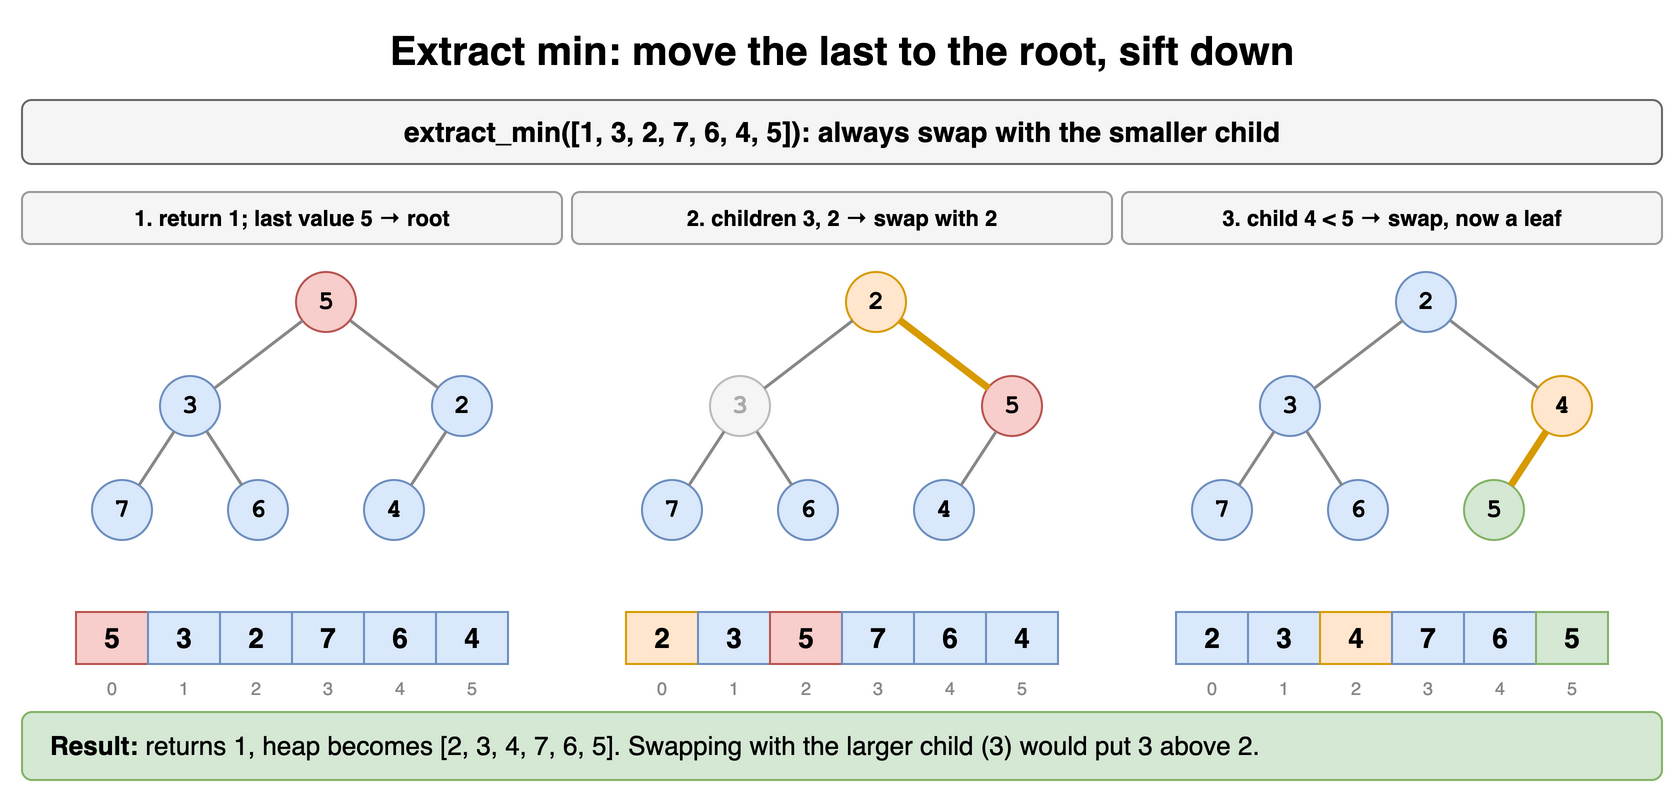

The diagram above was exported from draw.io. Its source (the exported page's mxGraphModel, read from the mxfile embedded in the PNG):
<mxGraphModel dx="900" dy="404" grid="1" gridSize="10" guides="1" tooltips="1" connect="1" arrows="1" fold="1" page="1" pageScale="1" pageWidth="900" pageHeight="404" math="0" shadow="0">
  <root>
    <mxCell id="0" />
    <mxCell id="1" parent="0" />
    <mxCell id="h5c1" value="Extract min: move the last to the root, sift down" style="text;html=1;align=center;verticalAlign=middle;whiteSpace=wrap;fontSize=20;fontStyle=1;" vertex="1" parent="1">
      <mxGeometry x="40" y="10" width="820" height="30" as="geometry" />
    </mxCell>
    <mxCell id="h5c2" value="extract_min([1, 3, 2, 7, 6, 4, 5]): always swap with the smaller child" style="rounded=1;whiteSpace=wrap;html=1;fillColor=#f5f5f5;strokeColor=#666666;fontStyle=1;fontSize=14;" vertex="1" parent="1">
      <mxGeometry x="40" y="50" width="820" height="32" as="geometry" />
    </mxCell>
    <mxCell id="h5c3" value="1. return 1; last value 5 → root" style="rounded=1;whiteSpace=wrap;html=1;fillColor=#f5f5f5;strokeColor=#999999;fontSize=11;fontStyle=1;" vertex="1" parent="1">
      <mxGeometry x="40" y="96" width="270" height="26" as="geometry" />
    </mxCell>
    <mxCell id="h5c4" value="7" style="ellipse;whiteSpace=wrap;html=1;fontStyle=1;fontSize=13;fontFamily=Courier New;fillColor=#dae8fc;strokeColor=#6c8ebf;" vertex="1" parent="1">
      <mxGeometry x="75.0" y="240.0" width="30" height="30" as="geometry" />
    </mxCell>
    <mxCell id="h5c5" value="3" style="ellipse;whiteSpace=wrap;html=1;fontStyle=1;fontSize=13;fontFamily=Courier New;fillColor=#dae8fc;strokeColor=#6c8ebf;" vertex="1" parent="1">
      <mxGeometry x="109.0" y="188.0" width="30" height="30" as="geometry" />
    </mxCell>
    <mxCell id="h5c6" value="6" style="ellipse;whiteSpace=wrap;html=1;fontStyle=1;fontSize=13;fontFamily=Courier New;fillColor=#dae8fc;strokeColor=#6c8ebf;" vertex="1" parent="1">
      <mxGeometry x="143.0" y="240.0" width="30" height="30" as="geometry" />
    </mxCell>
    <mxCell id="h5c7" value="" style="endArrow=none;html=1;strokeWidth=1.5;strokeColor=#888888;" edge="1" parent="1" source="h5c5" target="h5c4">
      <mxGeometry relative="1" as="geometry" />
    </mxCell>
    <mxCell id="h5c8" value="" style="endArrow=none;html=1;strokeWidth=1.5;strokeColor=#888888;" edge="1" parent="1" source="h5c5" target="h5c6">
      <mxGeometry relative="1" as="geometry" />
    </mxCell>
    <mxCell id="h5c9" value="5" style="ellipse;whiteSpace=wrap;html=1;fontStyle=1;fontSize=13;fontFamily=Courier New;fillColor=#f8cecc;strokeColor=#b85450;" vertex="1" parent="1">
      <mxGeometry x="177.0" y="136.0" width="30" height="30" as="geometry" />
    </mxCell>
    <mxCell id="h5c10" value="4" style="ellipse;whiteSpace=wrap;html=1;fontStyle=1;fontSize=13;fontFamily=Courier New;fillColor=#dae8fc;strokeColor=#6c8ebf;" vertex="1" parent="1">
      <mxGeometry x="211.0" y="240.0" width="30" height="30" as="geometry" />
    </mxCell>
    <mxCell id="h5c11" value="2" style="ellipse;whiteSpace=wrap;html=1;fontStyle=1;fontSize=13;fontFamily=Courier New;fillColor=#dae8fc;strokeColor=#6c8ebf;" vertex="1" parent="1">
      <mxGeometry x="245.0" y="188.0" width="30" height="30" as="geometry" />
    </mxCell>
    <mxCell id="h5c12" value="" style="endArrow=none;html=1;strokeWidth=1.5;strokeColor=#888888;" edge="1" parent="1" source="h5c11" target="h5c10">
      <mxGeometry relative="1" as="geometry" />
    </mxCell>
    <mxCell id="h5c13" value="" style="endArrow=none;html=1;strokeWidth=1.5;strokeColor=#888888;" edge="1" parent="1" source="h5c9" target="h5c5">
      <mxGeometry relative="1" as="geometry" />
    </mxCell>
    <mxCell id="h5c14" value="" style="endArrow=none;html=1;strokeWidth=1.5;strokeColor=#888888;" edge="1" parent="1" source="h5c9" target="h5c11">
      <mxGeometry relative="1" as="geometry" />
    </mxCell>
    <mxCell id="h5c15" value="5" style="rounded=0;whiteSpace=wrap;html=1;fontStyle=1;fontSize=14;fillColor=#f8cecc;strokeColor=#b85450;" vertex="1" parent="1">
      <mxGeometry x="67.0" y="306" width="36" height="26" as="geometry" />
    </mxCell>
    <mxCell id="h5c16" value="3" style="rounded=0;whiteSpace=wrap;html=1;fontStyle=1;fontSize=14;fillColor=#dae8fc;strokeColor=#6c8ebf;" vertex="1" parent="1">
      <mxGeometry x="103.0" y="306" width="36" height="26" as="geometry" />
    </mxCell>
    <mxCell id="h5c17" value="2" style="rounded=0;whiteSpace=wrap;html=1;fontStyle=1;fontSize=14;fillColor=#dae8fc;strokeColor=#6c8ebf;" vertex="1" parent="1">
      <mxGeometry x="139.0" y="306" width="36" height="26" as="geometry" />
    </mxCell>
    <mxCell id="h5c18" value="7" style="rounded=0;whiteSpace=wrap;html=1;fontStyle=1;fontSize=14;fillColor=#dae8fc;strokeColor=#6c8ebf;" vertex="1" parent="1">
      <mxGeometry x="175.0" y="306" width="36" height="26" as="geometry" />
    </mxCell>
    <mxCell id="h5c19" value="6" style="rounded=0;whiteSpace=wrap;html=1;fontStyle=1;fontSize=14;fillColor=#dae8fc;strokeColor=#6c8ebf;" vertex="1" parent="1">
      <mxGeometry x="211.0" y="306" width="36" height="26" as="geometry" />
    </mxCell>
    <mxCell id="h5c20" value="4" style="rounded=0;whiteSpace=wrap;html=1;fontStyle=1;fontSize=14;fillColor=#dae8fc;strokeColor=#6c8ebf;" vertex="1" parent="1">
      <mxGeometry x="247.0" y="306" width="36" height="26" as="geometry" />
    </mxCell>
    <mxCell id="h5c21" value="0" style="text;html=1;whiteSpace=wrap;fontSize=11;fontSize=9;align=center;fontColor=#888888;" vertex="1" parent="1">
      <mxGeometry x="67.0" y="332" width="36" height="13" as="geometry" />
    </mxCell>
    <mxCell id="h5c22" value="1" style="text;html=1;whiteSpace=wrap;fontSize=11;fontSize=9;align=center;fontColor=#888888;" vertex="1" parent="1">
      <mxGeometry x="103.0" y="332" width="36" height="13" as="geometry" />
    </mxCell>
    <mxCell id="h5c23" value="2" style="text;html=1;whiteSpace=wrap;fontSize=11;fontSize=9;align=center;fontColor=#888888;" vertex="1" parent="1">
      <mxGeometry x="139.0" y="332" width="36" height="13" as="geometry" />
    </mxCell>
    <mxCell id="h5c24" value="3" style="text;html=1;whiteSpace=wrap;fontSize=11;fontSize=9;align=center;fontColor=#888888;" vertex="1" parent="1">
      <mxGeometry x="175.0" y="332" width="36" height="13" as="geometry" />
    </mxCell>
    <mxCell id="h5c25" value="4" style="text;html=1;whiteSpace=wrap;fontSize=11;fontSize=9;align=center;fontColor=#888888;" vertex="1" parent="1">
      <mxGeometry x="211.0" y="332" width="36" height="13" as="geometry" />
    </mxCell>
    <mxCell id="h5c26" value="5" style="text;html=1;whiteSpace=wrap;fontSize=11;fontSize=9;align=center;fontColor=#888888;" vertex="1" parent="1">
      <mxGeometry x="247.0" y="332" width="36" height="13" as="geometry" />
    </mxCell>
    <mxCell id="h5c27" value="2. children 3, 2 → swap with 2" style="rounded=1;whiteSpace=wrap;html=1;fillColor=#f5f5f5;strokeColor=#999999;fontSize=11;fontStyle=1;" vertex="1" parent="1">
      <mxGeometry x="315" y="96" width="270" height="26" as="geometry" />
    </mxCell>
    <mxCell id="h5c28" value="7" style="ellipse;whiteSpace=wrap;html=1;fontStyle=1;fontSize=13;fontFamily=Courier New;fillColor=#dae8fc;strokeColor=#6c8ebf;" vertex="1" parent="1">
      <mxGeometry x="350.0" y="240.0" width="30" height="30" as="geometry" />
    </mxCell>
    <mxCell id="h5c29" value="3" style="ellipse;whiteSpace=wrap;html=1;fontStyle=1;fontSize=13;fontFamily=Courier New;fillColor=#f5f5f5;strokeColor=#bbbbbb;fontColor=#aaaaaa;" vertex="1" parent="1">
      <mxGeometry x="384.0" y="188.0" width="30" height="30" as="geometry" />
    </mxCell>
    <mxCell id="h5c30" value="6" style="ellipse;whiteSpace=wrap;html=1;fontStyle=1;fontSize=13;fontFamily=Courier New;fillColor=#dae8fc;strokeColor=#6c8ebf;" vertex="1" parent="1">
      <mxGeometry x="418.0" y="240.0" width="30" height="30" as="geometry" />
    </mxCell>
    <mxCell id="h5c31" value="" style="endArrow=none;html=1;strokeWidth=1.5;strokeColor=#888888;" edge="1" parent="1" source="h5c29" target="h5c28">
      <mxGeometry relative="1" as="geometry" />
    </mxCell>
    <mxCell id="h5c32" value="" style="endArrow=none;html=1;strokeWidth=1.5;strokeColor=#888888;" edge="1" parent="1" source="h5c29" target="h5c30">
      <mxGeometry relative="1" as="geometry" />
    </mxCell>
    <mxCell id="h5c33" value="2" style="ellipse;whiteSpace=wrap;html=1;fontStyle=1;fontSize=13;fontFamily=Courier New;fillColor=#ffe6cc;strokeColor=#d79b00;" vertex="1" parent="1">
      <mxGeometry x="452.0" y="136.0" width="30" height="30" as="geometry" />
    </mxCell>
    <mxCell id="h5c34" value="4" style="ellipse;whiteSpace=wrap;html=1;fontStyle=1;fontSize=13;fontFamily=Courier New;fillColor=#dae8fc;strokeColor=#6c8ebf;" vertex="1" parent="1">
      <mxGeometry x="486.0" y="240.0" width="30" height="30" as="geometry" />
    </mxCell>
    <mxCell id="h5c35" value="5" style="ellipse;whiteSpace=wrap;html=1;fontStyle=1;fontSize=13;fontFamily=Courier New;fillColor=#f8cecc;strokeColor=#b85450;" vertex="1" parent="1">
      <mxGeometry x="520.0" y="188.0" width="30" height="30" as="geometry" />
    </mxCell>
    <mxCell id="h5c36" value="" style="endArrow=none;html=1;strokeWidth=1.5;strokeColor=#888888;" edge="1" parent="1" source="h5c35" target="h5c34">
      <mxGeometry relative="1" as="geometry" />
    </mxCell>
    <mxCell id="h5c37" value="" style="endArrow=none;html=1;strokeWidth=1.5;strokeColor=#888888;" edge="1" parent="1" source="h5c33" target="h5c29">
      <mxGeometry relative="1" as="geometry" />
    </mxCell>
    <mxCell id="h5c38" value="" style="endArrow=none;html=1;strokeWidth=3.5;strokeColor=#d79b00;" edge="1" parent="1" source="h5c33" target="h5c35">
      <mxGeometry relative="1" as="geometry" />
    </mxCell>
    <mxCell id="h5c39" value="2" style="rounded=0;whiteSpace=wrap;html=1;fontStyle=1;fontSize=14;fillColor=#ffe6cc;strokeColor=#d79b00;" vertex="1" parent="1">
      <mxGeometry x="342.0" y="306" width="36" height="26" as="geometry" />
    </mxCell>
    <mxCell id="h5c40" value="3" style="rounded=0;whiteSpace=wrap;html=1;fontStyle=1;fontSize=14;fillColor=#dae8fc;strokeColor=#6c8ebf;" vertex="1" parent="1">
      <mxGeometry x="378.0" y="306" width="36" height="26" as="geometry" />
    </mxCell>
    <mxCell id="h5c41" value="5" style="rounded=0;whiteSpace=wrap;html=1;fontStyle=1;fontSize=14;fillColor=#f8cecc;strokeColor=#b85450;" vertex="1" parent="1">
      <mxGeometry x="414.0" y="306" width="36" height="26" as="geometry" />
    </mxCell>
    <mxCell id="h5c42" value="7" style="rounded=0;whiteSpace=wrap;html=1;fontStyle=1;fontSize=14;fillColor=#dae8fc;strokeColor=#6c8ebf;" vertex="1" parent="1">
      <mxGeometry x="450.0" y="306" width="36" height="26" as="geometry" />
    </mxCell>
    <mxCell id="h5c43" value="6" style="rounded=0;whiteSpace=wrap;html=1;fontStyle=1;fontSize=14;fillColor=#dae8fc;strokeColor=#6c8ebf;" vertex="1" parent="1">
      <mxGeometry x="486.0" y="306" width="36" height="26" as="geometry" />
    </mxCell>
    <mxCell id="h5c44" value="4" style="rounded=0;whiteSpace=wrap;html=1;fontStyle=1;fontSize=14;fillColor=#dae8fc;strokeColor=#6c8ebf;" vertex="1" parent="1">
      <mxGeometry x="522.0" y="306" width="36" height="26" as="geometry" />
    </mxCell>
    <mxCell id="h5c45" value="0" style="text;html=1;whiteSpace=wrap;fontSize=11;fontSize=9;align=center;fontColor=#888888;" vertex="1" parent="1">
      <mxGeometry x="342.0" y="332" width="36" height="13" as="geometry" />
    </mxCell>
    <mxCell id="h5c46" value="1" style="text;html=1;whiteSpace=wrap;fontSize=11;fontSize=9;align=center;fontColor=#888888;" vertex="1" parent="1">
      <mxGeometry x="378.0" y="332" width="36" height="13" as="geometry" />
    </mxCell>
    <mxCell id="h5c47" value="2" style="text;html=1;whiteSpace=wrap;fontSize=11;fontSize=9;align=center;fontColor=#888888;" vertex="1" parent="1">
      <mxGeometry x="414.0" y="332" width="36" height="13" as="geometry" />
    </mxCell>
    <mxCell id="h5c48" value="3" style="text;html=1;whiteSpace=wrap;fontSize=11;fontSize=9;align=center;fontColor=#888888;" vertex="1" parent="1">
      <mxGeometry x="450.0" y="332" width="36" height="13" as="geometry" />
    </mxCell>
    <mxCell id="h5c49" value="4" style="text;html=1;whiteSpace=wrap;fontSize=11;fontSize=9;align=center;fontColor=#888888;" vertex="1" parent="1">
      <mxGeometry x="486.0" y="332" width="36" height="13" as="geometry" />
    </mxCell>
    <mxCell id="h5c50" value="5" style="text;html=1;whiteSpace=wrap;fontSize=11;fontSize=9;align=center;fontColor=#888888;" vertex="1" parent="1">
      <mxGeometry x="522.0" y="332" width="36" height="13" as="geometry" />
    </mxCell>
    <mxCell id="h5c51" value="3. child 4 &lt; 5 → swap, now a leaf" style="rounded=1;whiteSpace=wrap;html=1;fillColor=#f5f5f5;strokeColor=#999999;fontSize=11;fontStyle=1;" vertex="1" parent="1">
      <mxGeometry x="590" y="96" width="270" height="26" as="geometry" />
    </mxCell>
    <mxCell id="h5c52" value="7" style="ellipse;whiteSpace=wrap;html=1;fontStyle=1;fontSize=13;fontFamily=Courier New;fillColor=#dae8fc;strokeColor=#6c8ebf;" vertex="1" parent="1">
      <mxGeometry x="625.0" y="240.0" width="30" height="30" as="geometry" />
    </mxCell>
    <mxCell id="h5c53" value="3" style="ellipse;whiteSpace=wrap;html=1;fontStyle=1;fontSize=13;fontFamily=Courier New;fillColor=#dae8fc;strokeColor=#6c8ebf;" vertex="1" parent="1">
      <mxGeometry x="659.0" y="188.0" width="30" height="30" as="geometry" />
    </mxCell>
    <mxCell id="h5c54" value="6" style="ellipse;whiteSpace=wrap;html=1;fontStyle=1;fontSize=13;fontFamily=Courier New;fillColor=#dae8fc;strokeColor=#6c8ebf;" vertex="1" parent="1">
      <mxGeometry x="693.0" y="240.0" width="30" height="30" as="geometry" />
    </mxCell>
    <mxCell id="h5c55" value="" style="endArrow=none;html=1;strokeWidth=1.5;strokeColor=#888888;" edge="1" parent="1" source="h5c53" target="h5c52">
      <mxGeometry relative="1" as="geometry" />
    </mxCell>
    <mxCell id="h5c56" value="" style="endArrow=none;html=1;strokeWidth=1.5;strokeColor=#888888;" edge="1" parent="1" source="h5c53" target="h5c54">
      <mxGeometry relative="1" as="geometry" />
    </mxCell>
    <mxCell id="h5c57" value="2" style="ellipse;whiteSpace=wrap;html=1;fontStyle=1;fontSize=13;fontFamily=Courier New;fillColor=#dae8fc;strokeColor=#6c8ebf;" vertex="1" parent="1">
      <mxGeometry x="727.0" y="136.0" width="30" height="30" as="geometry" />
    </mxCell>
    <mxCell id="h5c58" value="5" style="ellipse;whiteSpace=wrap;html=1;fontStyle=1;fontSize=13;fontFamily=Courier New;fillColor=#d5e8d4;strokeColor=#82b366;" vertex="1" parent="1">
      <mxGeometry x="761.0" y="240.0" width="30" height="30" as="geometry" />
    </mxCell>
    <mxCell id="h5c59" value="4" style="ellipse;whiteSpace=wrap;html=1;fontStyle=1;fontSize=13;fontFamily=Courier New;fillColor=#ffe6cc;strokeColor=#d79b00;" vertex="1" parent="1">
      <mxGeometry x="795.0" y="188.0" width="30" height="30" as="geometry" />
    </mxCell>
    <mxCell id="h5c60" value="" style="endArrow=none;html=1;strokeWidth=3.5;strokeColor=#d79b00;" edge="1" parent="1" source="h5c59" target="h5c58">
      <mxGeometry relative="1" as="geometry" />
    </mxCell>
    <mxCell id="h5c61" value="" style="endArrow=none;html=1;strokeWidth=1.5;strokeColor=#888888;" edge="1" parent="1" source="h5c57" target="h5c53">
      <mxGeometry relative="1" as="geometry" />
    </mxCell>
    <mxCell id="h5c62" value="" style="endArrow=none;html=1;strokeWidth=1.5;strokeColor=#888888;" edge="1" parent="1" source="h5c57" target="h5c59">
      <mxGeometry relative="1" as="geometry" />
    </mxCell>
    <mxCell id="h5c63" value="2" style="rounded=0;whiteSpace=wrap;html=1;fontStyle=1;fontSize=14;fillColor=#dae8fc;strokeColor=#6c8ebf;" vertex="1" parent="1">
      <mxGeometry x="617.0" y="306" width="36" height="26" as="geometry" />
    </mxCell>
    <mxCell id="h5c64" value="3" style="rounded=0;whiteSpace=wrap;html=1;fontStyle=1;fontSize=14;fillColor=#dae8fc;strokeColor=#6c8ebf;" vertex="1" parent="1">
      <mxGeometry x="653.0" y="306" width="36" height="26" as="geometry" />
    </mxCell>
    <mxCell id="h5c65" value="4" style="rounded=0;whiteSpace=wrap;html=1;fontStyle=1;fontSize=14;fillColor=#ffe6cc;strokeColor=#d79b00;" vertex="1" parent="1">
      <mxGeometry x="689.0" y="306" width="36" height="26" as="geometry" />
    </mxCell>
    <mxCell id="h5c66" value="7" style="rounded=0;whiteSpace=wrap;html=1;fontStyle=1;fontSize=14;fillColor=#dae8fc;strokeColor=#6c8ebf;" vertex="1" parent="1">
      <mxGeometry x="725.0" y="306" width="36" height="26" as="geometry" />
    </mxCell>
    <mxCell id="h5c67" value="6" style="rounded=0;whiteSpace=wrap;html=1;fontStyle=1;fontSize=14;fillColor=#dae8fc;strokeColor=#6c8ebf;" vertex="1" parent="1">
      <mxGeometry x="761.0" y="306" width="36" height="26" as="geometry" />
    </mxCell>
    <mxCell id="h5c68" value="5" style="rounded=0;whiteSpace=wrap;html=1;fontStyle=1;fontSize=14;fillColor=#d5e8d4;strokeColor=#82b366;" vertex="1" parent="1">
      <mxGeometry x="797.0" y="306" width="36" height="26" as="geometry" />
    </mxCell>
    <mxCell id="h5c69" value="0" style="text;html=1;whiteSpace=wrap;fontSize=11;fontSize=9;align=center;fontColor=#888888;" vertex="1" parent="1">
      <mxGeometry x="617.0" y="332" width="36" height="13" as="geometry" />
    </mxCell>
    <mxCell id="h5c70" value="1" style="text;html=1;whiteSpace=wrap;fontSize=11;fontSize=9;align=center;fontColor=#888888;" vertex="1" parent="1">
      <mxGeometry x="653.0" y="332" width="36" height="13" as="geometry" />
    </mxCell>
    <mxCell id="h5c71" value="2" style="text;html=1;whiteSpace=wrap;fontSize=11;fontSize=9;align=center;fontColor=#888888;" vertex="1" parent="1">
      <mxGeometry x="689.0" y="332" width="36" height="13" as="geometry" />
    </mxCell>
    <mxCell id="h5c72" value="3" style="text;html=1;whiteSpace=wrap;fontSize=11;fontSize=9;align=center;fontColor=#888888;" vertex="1" parent="1">
      <mxGeometry x="725.0" y="332" width="36" height="13" as="geometry" />
    </mxCell>
    <mxCell id="h5c73" value="4" style="text;html=1;whiteSpace=wrap;fontSize=11;fontSize=9;align=center;fontColor=#888888;" vertex="1" parent="1">
      <mxGeometry x="761.0" y="332" width="36" height="13" as="geometry" />
    </mxCell>
    <mxCell id="h5c74" value="5" style="text;html=1;whiteSpace=wrap;fontSize=11;fontSize=9;align=center;fontColor=#888888;" vertex="1" parent="1">
      <mxGeometry x="797.0" y="332" width="36" height="13" as="geometry" />
    </mxCell>
    <mxCell id="h5c75" value="&lt;b&gt;Result:&lt;/b&gt; returns 1, heap becomes [2, 3, 4, 7, 6, 5]. Swapping with the larger child (3) would put 3 above 2." style="rounded=1;whiteSpace=wrap;html=1;fillColor=#d5e8d4;strokeColor=#82b366;fontSize=13;align=left;spacingLeft=12;" vertex="1" parent="1">
      <mxGeometry x="40" y="356" width="820" height="34" as="geometry" />
    </mxCell>
  </root>
</mxGraphModel>